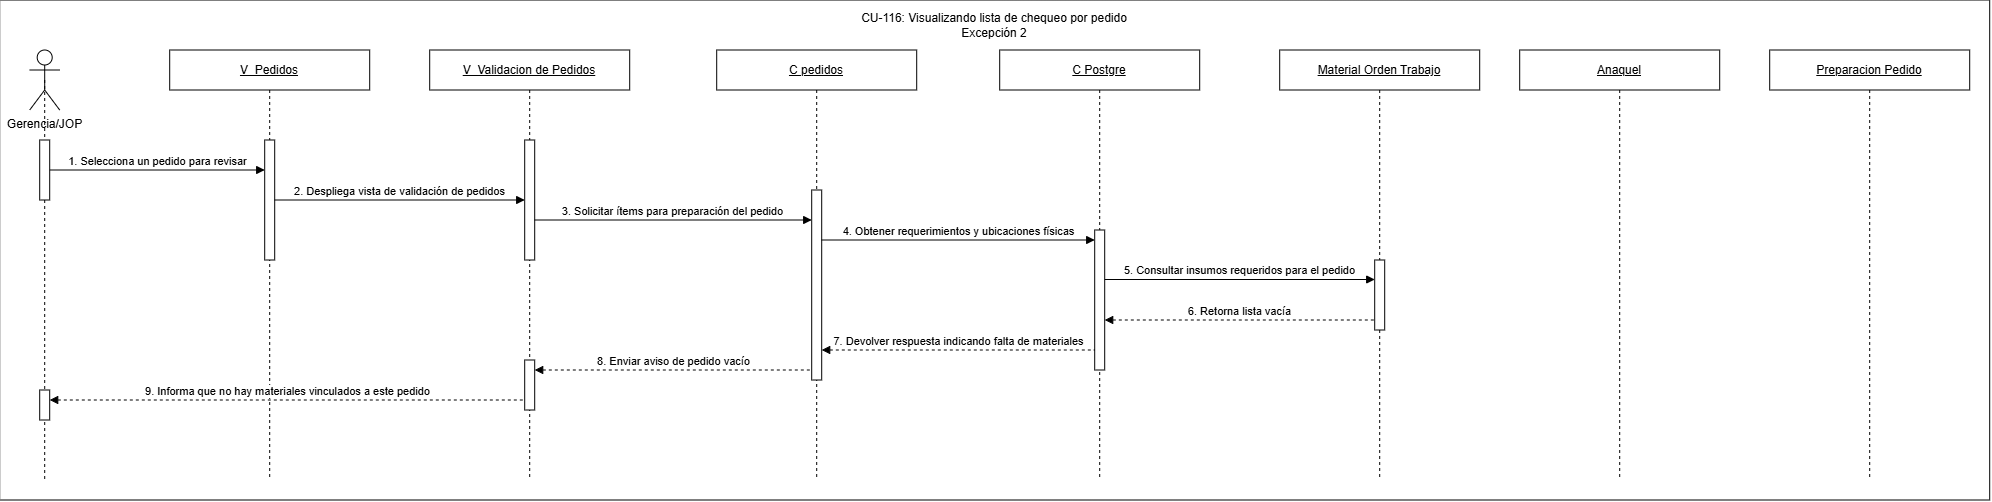

The diagram above was exported from draw.io. Its source (the exported page's mxGraphModel, read from the mxfile embedded in the PNG):
<mxGraphModel dx="397" dy="351" grid="1" gridSize="10" guides="1" tooltips="1" connect="1" arrows="1" fold="1" page="1" pageScale="1" pageWidth="827" pageHeight="1169" math="0" shadow="0">
  <root>
    <mxCell id="0" />
    <mxCell id="1" parent="0" />
    <mxCell id="MxCgDEuSC8onI4Q8wJuL-1" parent="1" style="rounded=0;whiteSpace=wrap;html=1;" value="" vertex="1">
      <mxGeometry height="500" width="1990" x="170" y="320" as="geometry" />
    </mxCell>
    <mxCell id="5cza1mLyuM7-e2Lr9xpy-2" edge="1" parent="1" source="5cza1mLyuM7-e2Lr9xpy-43" style="rounded=0;orthogonalLoop=1;jettySize=auto;html=1;exitX=0.5;exitY=0.5;exitDx=0;exitDy=0;exitPerimeter=0;endArrow=none;endFill=0;dashed=1;" value="">
      <mxGeometry relative="1" as="geometry">
        <mxPoint x="215" y="490" as="sourcePoint" />
        <mxPoint x="215" y="800" as="targetPoint" />
      </mxGeometry>
    </mxCell>
    <mxCell id="5cza1mLyuM7-e2Lr9xpy-3" parent="1" style="shape=umlLifeline;perimeter=lifelinePerimeter;whiteSpace=wrap;html=1;container=1;dropTarget=0;collapsible=0;recursiveResize=0;outlineConnect=0;portConstraint=eastwest;" value="&lt;u&gt;V_Validacion de Pedidos&lt;/u&gt;" vertex="1">
      <mxGeometry height="430" width="200" x="600" y="370" as="geometry" />
    </mxCell>
    <mxCell id="5cza1mLyuM7-e2Lr9xpy-4" parent="5cza1mLyuM7-e2Lr9xpy-3" style="html=1;points=[[0,0,0,0,5],[0,1,0,0,-5],[1,0,0,0,5],[1,1,0,0,-5]];perimeter=orthogonalPerimeter;outlineConnect=0;targetShapes=umlLifeline;portConstraint=eastwest;" value="" vertex="1">
      <mxGeometry height="120" width="10" x="95" y="90" as="geometry" />
    </mxCell>
    <mxCell id="5cza1mLyuM7-e2Lr9xpy-5" parent="5cza1mLyuM7-e2Lr9xpy-3" style="html=1;points=[[0,0,0,0,5],[0,1,0,0,-5],[1,0,0,0,5],[1,1,0,0,-5]];perimeter=orthogonalPerimeter;outlineConnect=0;targetShapes=umlLifeline;portConstraint=eastwest;" value="" vertex="1">
      <mxGeometry height="50" width="10" x="95" y="310" as="geometry" />
    </mxCell>
    <mxCell id="5cza1mLyuM7-e2Lr9xpy-9" parent="1" style="shape=umlActor;verticalLabelPosition=bottom;verticalAlign=top;html=1;" value="Gerencia/JOP" vertex="1">
      <mxGeometry height="60" width="30" x="200" y="370" as="geometry" />
    </mxCell>
    <mxCell id="5cza1mLyuM7-e2Lr9xpy-10" parent="1" style="shape=umlLifeline;perimeter=lifelinePerimeter;whiteSpace=wrap;html=1;container=1;dropTarget=0;collapsible=0;recursiveResize=0;outlineConnect=0;portConstraint=eastwest;" value="&lt;u&gt;V_Pedidos&lt;/u&gt;" vertex="1">
      <mxGeometry height="430" width="200" x="340" y="370" as="geometry" />
    </mxCell>
    <mxCell id="5cza1mLyuM7-e2Lr9xpy-11" parent="5cza1mLyuM7-e2Lr9xpy-10" style="html=1;points=[[0,0,0,0,5],[0,1,0,0,-5],[1,0,0,0,5],[1,1,0,0,-5]];perimeter=orthogonalPerimeter;outlineConnect=0;targetShapes=umlLifeline;portConstraint=eastwest;" value="" vertex="1">
      <mxGeometry height="120" width="10" x="95" y="90" as="geometry" />
    </mxCell>
    <mxCell id="5cza1mLyuM7-e2Lr9xpy-12" parent="1" style="shape=umlLifeline;perimeter=lifelinePerimeter;whiteSpace=wrap;html=1;container=1;dropTarget=0;collapsible=0;recursiveResize=0;outlineConnect=0;portConstraint=eastwest;" value="&lt;u&gt;C pedidos&lt;/u&gt;" vertex="1">
      <mxGeometry height="430" width="200" x="887" y="370" as="geometry" />
    </mxCell>
    <mxCell id="5cza1mLyuM7-e2Lr9xpy-14" parent="5cza1mLyuM7-e2Lr9xpy-12" style="html=1;points=[[0,0,0,0,5],[0,1,0,0,-5],[1,0,0,0,5],[1,1,0,0,-5]];perimeter=orthogonalPerimeter;outlineConnect=0;targetShapes=umlLifeline;portConstraint=eastwest;" value="" vertex="1">
      <mxGeometry height="190" width="10" x="95" y="140" as="geometry" />
    </mxCell>
    <mxCell id="5cza1mLyuM7-e2Lr9xpy-17" parent="1" style="shape=umlLifeline;perimeter=lifelinePerimeter;whiteSpace=wrap;html=1;container=1;dropTarget=0;collapsible=0;recursiveResize=0;outlineConnect=0;portConstraint=eastwest;" value="&lt;u&gt;C Postgre&lt;/u&gt;" vertex="1">
      <mxGeometry height="430" width="200" x="1170" y="370" as="geometry" />
    </mxCell>
    <mxCell id="5cza1mLyuM7-e2Lr9xpy-18" parent="5cza1mLyuM7-e2Lr9xpy-17" style="html=1;points=[[0,0,0,0,5],[0,1,0,0,-5],[1,0,0,0,5],[1,1,0,0,-5]];perimeter=orthogonalPerimeter;outlineConnect=0;targetShapes=umlLifeline;portConstraint=eastwest;" value="" vertex="1">
      <mxGeometry height="140" width="10" x="95" y="180" as="geometry" />
    </mxCell>
    <mxCell id="5cza1mLyuM7-e2Lr9xpy-23" parent="1" style="shape=umlLifeline;perimeter=lifelinePerimeter;whiteSpace=wrap;html=1;container=1;dropTarget=0;collapsible=0;recursiveResize=0;outlineConnect=0;portConstraint=eastwest;" value="&lt;u&gt;Material Orden Trabajo&lt;/u&gt;" vertex="1">
      <mxGeometry height="430" width="200" x="1450" y="370" as="geometry" />
    </mxCell>
    <mxCell id="5cza1mLyuM7-e2Lr9xpy-24" parent="5cza1mLyuM7-e2Lr9xpy-23" style="html=1;points=[[0,0,0,0,5],[0,1,0,0,-5],[1,0,0,0,5],[1,1,0,0,-5]];perimeter=orthogonalPerimeter;outlineConnect=0;targetShapes=umlLifeline;portConstraint=eastwest;" value="" vertex="1">
      <mxGeometry height="70" width="10" x="95" y="210" as="geometry" />
    </mxCell>
    <mxCell id="5cza1mLyuM7-e2Lr9xpy-25" parent="1" style="shape=umlLifeline;perimeter=lifelinePerimeter;whiteSpace=wrap;html=1;container=1;dropTarget=0;collapsible=0;recursiveResize=0;outlineConnect=0;portConstraint=eastwest;" value="&lt;u&gt;Anaquel&lt;/u&gt;" vertex="1">
      <mxGeometry height="430" width="200" x="1690" y="370" as="geometry" />
    </mxCell>
    <mxCell id="5cza1mLyuM7-e2Lr9xpy-27" parent="1" style="shape=umlLifeline;perimeter=lifelinePerimeter;whiteSpace=wrap;html=1;container=1;dropTarget=0;collapsible=0;recursiveResize=0;outlineConnect=0;portConstraint=eastwest;" value="&lt;u&gt;Preparacion Pedido&lt;/u&gt;" vertex="1">
      <mxGeometry height="430" width="200" x="1940" y="370" as="geometry" />
    </mxCell>
    <mxCell id="5cza1mLyuM7-e2Lr9xpy-29" edge="1" parent="1" source="5cza1mLyuM7-e2Lr9xpy-43" style="html=1;verticalAlign=bottom;endArrow=block;curved=0;rounded=0;" target="5cza1mLyuM7-e2Lr9xpy-11" value="1. Selecciona un pedido para revisar">
      <mxGeometry relative="1" as="geometry">
        <mxPoint x="240" y="480" as="sourcePoint" />
        <mxPoint x="545" y="480" as="targetPoint" />
      </mxGeometry>
    </mxCell>
    <mxCell id="5cza1mLyuM7-e2Lr9xpy-30" edge="1" parent="1" source="5cza1mLyuM7-e2Lr9xpy-11" style="html=1;verticalAlign=bottom;endArrow=block;curved=0;rounded=0;" target="5cza1mLyuM7-e2Lr9xpy-4" value="2. Despliega vista de validación de pedidos">
      <mxGeometry relative="1" as="geometry">
        <mxPoint x="460" y="510" as="sourcePoint" />
        <mxPoint x="655" y="510" as="targetPoint" />
      </mxGeometry>
    </mxCell>
    <mxCell id="5cza1mLyuM7-e2Lr9xpy-31" edge="1" parent="1" style="html=1;verticalAlign=bottom;endArrow=block;curved=0;rounded=0;" value="3. Solicitar ítems para preparación del pedido">
      <mxGeometry relative="1" as="geometry">
        <mxPoint x="705" y="540" as="sourcePoint" />
        <mxPoint x="982" y="540" as="targetPoint" />
      </mxGeometry>
    </mxCell>
    <mxCell id="5cza1mLyuM7-e2Lr9xpy-32" edge="1" parent="1" style="html=1;verticalAlign=bottom;endArrow=block;curved=0;rounded=0;" value="4. Obtener requerimientos y ubicaciones físicas">
      <mxGeometry relative="1" as="geometry">
        <mxPoint x="992" y="560" as="sourcePoint" />
        <mxPoint x="1265" y="560" as="targetPoint" />
      </mxGeometry>
    </mxCell>
    <mxCell id="5cza1mLyuM7-e2Lr9xpy-33" edge="1" parent="1" source="5cza1mLyuM7-e2Lr9xpy-18" style="html=1;verticalAlign=bottom;endArrow=block;curved=0;rounded=0;" value="5. Consultar insumos requeridos para el pedido">
      <mxGeometry relative="1" as="geometry">
        <mxPoint x="1280" y="599.5" as="sourcePoint" />
        <mxPoint x="1545" y="599.5" as="targetPoint" />
      </mxGeometry>
    </mxCell>
    <mxCell id="5cza1mLyuM7-e2Lr9xpy-34" edge="1" parent="1" style="html=1;verticalAlign=bottom;endArrow=none;curved=0;rounded=0;startArrow=block;startFill=1;endFill=0;dashed=1;" value="6. Retorna lista vacía">
      <mxGeometry relative="1" x="0.0027" as="geometry">
        <mxPoint as="offset" />
        <mxPoint x="1275" y="640" as="sourcePoint" />
        <mxPoint x="1545" y="640" as="targetPoint" />
      </mxGeometry>
    </mxCell>
    <mxCell id="5cza1mLyuM7-e2Lr9xpy-37" edge="1" parent="1" source="5cza1mLyuM7-e2Lr9xpy-14" style="html=1;verticalAlign=bottom;endArrow=none;curved=0;rounded=0;startArrow=block;startFill=1;endFill=0;dashed=1;" value="7. Devolver respuesta indicando falta de materiales">
      <mxGeometry relative="1" as="geometry">
        <mxPoint x="1000" y="670" as="sourcePoint" />
        <mxPoint x="1265" y="670" as="targetPoint" />
      </mxGeometry>
    </mxCell>
    <mxCell id="5cza1mLyuM7-e2Lr9xpy-38" edge="1" parent="1" style="html=1;verticalAlign=bottom;endArrow=none;curved=0;rounded=0;startArrow=block;startFill=1;endFill=0;dashed=1;" value="8. Enviar aviso de pedido vacío">
      <mxGeometry relative="1" x="0.0033" as="geometry">
        <mxPoint as="offset" />
        <mxPoint x="705" y="690" as="sourcePoint" />
        <mxPoint x="982" y="690" as="targetPoint" />
      </mxGeometry>
    </mxCell>
    <mxCell id="5cza1mLyuM7-e2Lr9xpy-39" edge="1" parent="1" source="5cza1mLyuM7-e2Lr9xpy-41" style="html=1;verticalAlign=bottom;endArrow=none;curved=0;rounded=0;startArrow=block;startFill=1;endFill=0;dashed=1;" value="9. Informa que no hay materiales vinculados a este pedido">
      <mxGeometry relative="1" as="geometry">
        <mxPoint x="230" y="720" as="sourcePoint" />
        <mxPoint x="695" y="720" as="targetPoint" />
      </mxGeometry>
    </mxCell>
    <mxCell id="5cza1mLyuM7-e2Lr9xpy-41" parent="1" style="html=1;points=[[0,0,0,0,5],[0,1,0,0,-5],[1,0,0,0,5],[1,1,0,0,-5]];perimeter=orthogonalPerimeter;outlineConnect=0;targetShapes=umlLifeline;portConstraint=eastwest;" value="" vertex="1">
      <mxGeometry height="30" width="10" x="210" y="710" as="geometry" />
    </mxCell>
    <mxCell id="5cza1mLyuM7-e2Lr9xpy-42" edge="1" parent="1" source="5cza1mLyuM7-e2Lr9xpy-9" style="rounded=0;orthogonalLoop=1;jettySize=auto;html=1;exitX=0.5;exitY=0.5;exitDx=0;exitDy=0;exitPerimeter=0;endArrow=none;endFill=0;dashed=1;" target="5cza1mLyuM7-e2Lr9xpy-43" value="">
      <mxGeometry relative="1" as="geometry">
        <mxPoint x="215" y="400" as="sourcePoint" />
        <mxPoint x="214.71428571428578" y="990" as="targetPoint" />
      </mxGeometry>
    </mxCell>
    <mxCell id="5cza1mLyuM7-e2Lr9xpy-43" parent="1" style="html=1;points=[[0,0,0,0,5],[0,1,0,0,-5],[1,0,0,0,5],[1,1,0,0,-5]];perimeter=orthogonalPerimeter;outlineConnect=0;targetShapes=umlLifeline;portConstraint=eastwest;" value="" vertex="1">
      <mxGeometry height="60" width="10" x="210" y="460" as="geometry" />
    </mxCell>
    <mxCell id="MxCgDEuSC8onI4Q8wJuL-2" parent="1" style="text;html=1;whiteSpace=wrap;strokeColor=none;fillColor=none;align=center;verticalAlign=middle;rounded=0;" value="&lt;div style=&quot;text-align: left;&quot;&gt;&lt;span style=&quot;font-size: 12px;&quot;&gt;CU-116: Visualizando lista de chequeo por pedido&lt;/span&gt;&lt;/div&gt;Excepción 2" vertex="1">
      <mxGeometry height="30" width="340" x="995" y="330" as="geometry" />
    </mxCell>
  </root>
</mxGraphModel>